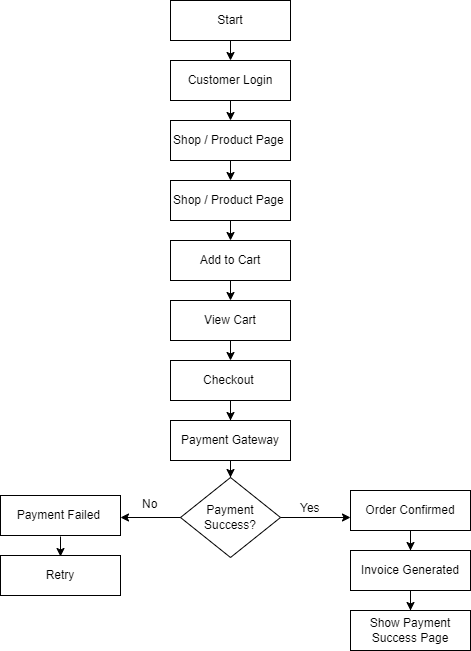

The diagram above was exported from draw.io. Its source (the exported page's mxGraphModel, read from the mxfile embedded in the PNG):
<mxGraphModel dx="872" dy="457" grid="1" gridSize="10" guides="1" tooltips="1" connect="1" arrows="1" fold="1" page="1" pageScale="1" pageWidth="850" pageHeight="1100" math="0" shadow="0">
  <root>
    <mxCell id="0" />
    <mxCell id="1" parent="0" />
    <mxCell id="ox24PR70lF0cbMLxdw7w-1" parent="1" style="rounded=0;whiteSpace=wrap;html=1;" value="Start" vertex="1">
      <mxGeometry height="40" width="120" x="250" y="30" as="geometry" />
    </mxCell>
    <mxCell id="ox24PR70lF0cbMLxdw7w-2" edge="1" parent="1" source="ox24PR70lF0cbMLxdw7w-1" style="endArrow=classic;html=1;rounded=0;exitX=0.5;exitY=1;exitDx=0;exitDy=0;" value="">
      <mxGeometry height="50" relative="1" width="50" as="geometry">
        <mxPoint x="400" y="270" as="sourcePoint" />
        <mxPoint x="310" y="90" as="targetPoint" />
      </mxGeometry>
    </mxCell>
    <mxCell id="ox24PR70lF0cbMLxdw7w-3" parent="1" style="rounded=0;whiteSpace=wrap;html=1;" value="Customer Login" vertex="1">
      <mxGeometry height="40" width="120" x="250" y="90" as="geometry" />
    </mxCell>
    <mxCell id="ox24PR70lF0cbMLxdw7w-5" edge="1" parent="1" source="ox24PR70lF0cbMLxdw7w-3" style="endArrow=classic;html=1;rounded=0;exitX=0.5;exitY=1;exitDx=0;exitDy=0;" value="">
      <mxGeometry height="50" relative="1" width="50" as="geometry">
        <mxPoint x="320" y="210" as="sourcePoint" />
        <mxPoint x="310" y="150" as="targetPoint" />
      </mxGeometry>
    </mxCell>
    <mxCell id="ox24PR70lF0cbMLxdw7w-6" parent="1" style="rounded=0;whiteSpace=wrap;html=1;" value="Shop / Product Page&amp;nbsp;" vertex="1">
      <mxGeometry height="40" width="120" x="250" y="150" as="geometry" />
    </mxCell>
    <mxCell id="ox24PR70lF0cbMLxdw7w-8" parent="1" style="rounded=0;whiteSpace=wrap;html=1;" value="Shop / Product Page&amp;nbsp;" vertex="1">
      <mxGeometry height="40" width="120" x="250" y="210" as="geometry" />
    </mxCell>
    <mxCell id="ox24PR70lF0cbMLxdw7w-12" edge="1" parent="1" source="ox24PR70lF0cbMLxdw7w-6" style="endArrow=classic;html=1;rounded=0;exitX=0.5;exitY=1;exitDx=0;exitDy=0;entryX=0.5;entryY=0;entryDx=0;entryDy=0;" target="ox24PR70lF0cbMLxdw7w-8" value="">
      <mxGeometry height="50" relative="1" width="50" as="geometry">
        <mxPoint x="340" y="200" as="sourcePoint" />
        <mxPoint x="340" y="220" as="targetPoint" />
      </mxGeometry>
    </mxCell>
    <mxCell id="ox24PR70lF0cbMLxdw7w-13" parent="1" style="rounded=0;whiteSpace=wrap;html=1;" value="Add to Cart" vertex="1">
      <mxGeometry height="40" width="120" x="250" y="270" as="geometry" />
    </mxCell>
    <mxCell id="ox24PR70lF0cbMLxdw7w-14" edge="1" parent="1" source="ox24PR70lF0cbMLxdw7w-8" style="endArrow=classic;html=1;rounded=0;exitX=0.5;exitY=1;exitDx=0;exitDy=0;entryX=0.5;entryY=0;entryDx=0;entryDy=0;" target="ox24PR70lF0cbMLxdw7w-13" value="">
      <mxGeometry height="50" relative="1" width="50" as="geometry">
        <mxPoint x="410" y="240" as="sourcePoint" />
        <mxPoint x="410" y="260" as="targetPoint" />
      </mxGeometry>
    </mxCell>
    <mxCell id="ox24PR70lF0cbMLxdw7w-15" parent="1" style="rounded=0;whiteSpace=wrap;html=1;" value="View Cart " vertex="1">
      <mxGeometry height="40" width="120" x="250" y="330" as="geometry" />
    </mxCell>
    <mxCell id="ox24PR70lF0cbMLxdw7w-16" edge="1" parent="1" source="ox24PR70lF0cbMLxdw7w-13" style="endArrow=classic;html=1;rounded=0;exitX=0.5;exitY=1;exitDx=0;exitDy=0;entryX=0.5;entryY=0;entryDx=0;entryDy=0;" target="ox24PR70lF0cbMLxdw7w-15" value="">
      <mxGeometry height="50" relative="1" width="50" as="geometry">
        <mxPoint x="320" y="320" as="sourcePoint" />
        <mxPoint x="320" y="340" as="targetPoint" />
      </mxGeometry>
    </mxCell>
    <mxCell id="ox24PR70lF0cbMLxdw7w-20" edge="1" parent="1" source="ox24PR70lF0cbMLxdw7w-17" style="edgeStyle=orthogonalEdgeStyle;rounded=0;orthogonalLoop=1;jettySize=auto;html=1;" target="ox24PR70lF0cbMLxdw7w-19" value="">
      <mxGeometry relative="1" as="geometry" />
    </mxCell>
    <mxCell id="ox24PR70lF0cbMLxdw7w-17" parent="1" style="rounded=0;whiteSpace=wrap;html=1;" value="Checkout&amp;nbsp; " vertex="1">
      <mxGeometry height="40" width="120" x="250" y="390" as="geometry" />
    </mxCell>
    <mxCell id="ox24PR70lF0cbMLxdw7w-18" edge="1" parent="1" source="ox24PR70lF0cbMLxdw7w-15" style="endArrow=classic;html=1;rounded=0;exitX=0.5;exitY=1;exitDx=0;exitDy=0;entryX=0.5;entryY=0;entryDx=0;entryDy=0;" target="ox24PR70lF0cbMLxdw7w-17" value="">
      <mxGeometry height="50" relative="1" width="50" as="geometry">
        <mxPoint x="320" y="380" as="sourcePoint" />
        <mxPoint x="320" y="400" as="targetPoint" />
      </mxGeometry>
    </mxCell>
    <mxCell id="ox24PR70lF0cbMLxdw7w-23" edge="1" parent="1" source="ox24PR70lF0cbMLxdw7w-19" style="edgeStyle=orthogonalEdgeStyle;rounded=0;orthogonalLoop=1;jettySize=auto;html=1;" target="ox24PR70lF0cbMLxdw7w-21" value="">
      <mxGeometry relative="1" as="geometry" />
    </mxCell>
    <mxCell id="ox24PR70lF0cbMLxdw7w-19" parent="1" style="rounded=0;whiteSpace=wrap;html=1;" value="Payment Gateway " vertex="1">
      <mxGeometry height="40" width="120" x="250" y="450" as="geometry" />
    </mxCell>
    <mxCell id="ox24PR70lF0cbMLxdw7w-21" parent="1" style="rhombus;whiteSpace=wrap;html=1;" value="Payment Success?" vertex="1">
      <mxGeometry height="80" width="100" x="260" y="507" as="geometry" />
    </mxCell>
    <mxCell id="ox24PR70lF0cbMLxdw7w-22" edge="1" parent="1" source="ox24PR70lF0cbMLxdw7w-21" style="edgeStyle=orthogonalEdgeStyle;rounded=0;orthogonalLoop=1;jettySize=auto;html=1;exitX=1;exitY=0.5;exitDx=0;exitDy=0;" value="">
      <mxGeometry relative="1" as="geometry">
        <mxPoint x="440" y="520" as="sourcePoint" />
        <mxPoint x="430" y="547" as="targetPoint" />
      </mxGeometry>
    </mxCell>
    <mxCell id="ox24PR70lF0cbMLxdw7w-36" edge="1" parent="1" source="ox24PR70lF0cbMLxdw7w-24" style="edgeStyle=orthogonalEdgeStyle;rounded=0;orthogonalLoop=1;jettySize=auto;html=1;" target="ox24PR70lF0cbMLxdw7w-35" value="">
      <mxGeometry relative="1" as="geometry" />
    </mxCell>
    <mxCell id="ox24PR70lF0cbMLxdw7w-24" parent="1" style="rounded=0;whiteSpace=wrap;html=1;" value="Order Confirmed " vertex="1">
      <mxGeometry height="40" width="120" x="430" y="520" as="geometry" />
    </mxCell>
    <mxCell id="ox24PR70lF0cbMLxdw7w-25" parent="1" style="text;whiteSpace=wrap;" value="No" vertex="1">
      <mxGeometry height="20" width="30" x="220" y="520" as="geometry" />
    </mxCell>
    <mxCell id="ox24PR70lF0cbMLxdw7w-26" parent="1" style="rounded=0;whiteSpace=wrap;html=1;" value="Payment Failed&amp;nbsp; " vertex="1">
      <mxGeometry height="40" width="120" x="80" y="525" as="geometry" />
    </mxCell>
    <mxCell id="ox24PR70lF0cbMLxdw7w-27" edge="1" parent="1" source="ox24PR70lF0cbMLxdw7w-21" style="edgeStyle=orthogonalEdgeStyle;rounded=0;orthogonalLoop=1;jettySize=auto;html=1;exitX=0;exitY=0.5;exitDx=0;exitDy=0;" value="">
      <mxGeometry relative="1" as="geometry">
        <mxPoint x="160" y="590" as="sourcePoint" />
        <mxPoint x="200" y="547" as="targetPoint" />
      </mxGeometry>
    </mxCell>
    <mxCell id="ox24PR70lF0cbMLxdw7w-29" parent="1" style="rounded=0;whiteSpace=wrap;html=1;" value="Retry " vertex="1">
      <mxGeometry height="40" width="120" x="80" y="585" as="geometry" />
    </mxCell>
    <mxCell id="ox24PR70lF0cbMLxdw7w-31" edge="1" parent="1" style="edgeStyle=orthogonalEdgeStyle;rounded=0;orthogonalLoop=1;jettySize=auto;html=1;" value="">
      <mxGeometry relative="1" as="geometry">
        <mxPoint x="140" y="566" as="sourcePoint" />
        <mxPoint x="140" y="586" as="targetPoint" />
      </mxGeometry>
    </mxCell>
    <mxCell id="ox24PR70lF0cbMLxdw7w-33" parent="1" style="text;whiteSpace=wrap;" value="Yes" vertex="1">
      <mxGeometry height="20" width="30" x="378" y="524" as="geometry" />
    </mxCell>
    <mxCell id="ox24PR70lF0cbMLxdw7w-38" edge="1" parent="1" source="ox24PR70lF0cbMLxdw7w-35" style="edgeStyle=orthogonalEdgeStyle;rounded=0;orthogonalLoop=1;jettySize=auto;html=1;" target="ox24PR70lF0cbMLxdw7w-37" value="">
      <mxGeometry relative="1" as="geometry" />
    </mxCell>
    <mxCell id="ox24PR70lF0cbMLxdw7w-35" parent="1" style="rounded=0;whiteSpace=wrap;html=1;" value="Invoice Generated" vertex="1">
      <mxGeometry height="40" width="120" x="430" y="580" as="geometry" />
    </mxCell>
    <mxCell id="ox24PR70lF0cbMLxdw7w-37" parent="1" style="rounded=0;whiteSpace=wrap;html=1;" value="Show Payment Success Page" vertex="1">
      <mxGeometry height="40" width="120" x="430" y="640" as="geometry" />
    </mxCell>
  </root>
</mxGraphModel>